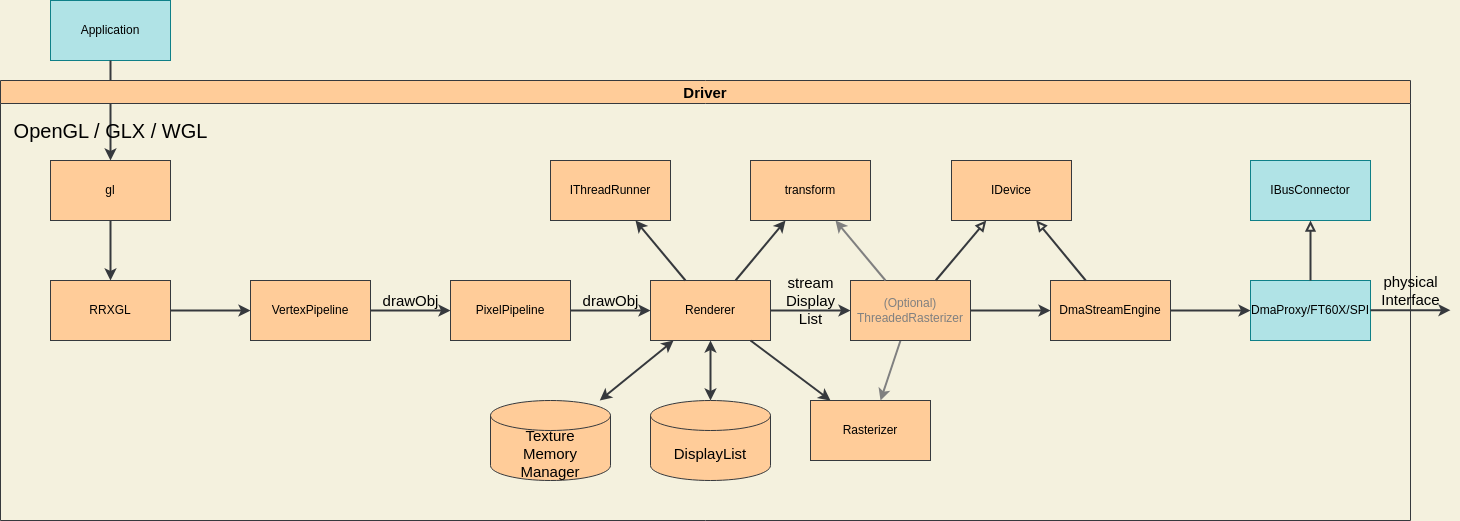

The diagram above was exported from draw.io. Its source (the exported page's mxGraphModel, read from the mxfile embedded in the PNG):
<mxGraphModel dx="688" dy="633" grid="1" gridSize="10" guides="1" tooltips="1" connect="1" arrows="1" fold="1" page="1" pageScale="1" pageWidth="827" pageHeight="1169" background="#F4F1DE" math="0" shadow="0">
  <root>
    <mxCell id="0" />
    <mxCell id="1" parent="0" />
    <mxCell id="2" value="Application" style="rounded=0;whiteSpace=wrap;html=1;fillColor=#b0e3e6;strokeColor=#0e8088;fontColor=#000000;" parent="1" vertex="1">
      <mxGeometry x="80" y="40" width="120" height="60" as="geometry" />
    </mxCell>
    <mxCell id="3" value="" style="endArrow=classic;html=1;fontColor=#000000;exitX=0.5;exitY=1;exitDx=0;exitDy=0;strokeWidth=2;fillColor=#eeeeee;strokeColor=#36393d;" parent="1" source="2" target="54" edge="1">
      <mxGeometry width="50" height="50" relative="1" as="geometry">
        <mxPoint x="360" y="460" as="sourcePoint" />
        <mxPoint x="140" y="190" as="targetPoint" />
        <Array as="points">
          <mxPoint x="140" y="140" />
        </Array>
      </mxGeometry>
    </mxCell>
    <mxCell id="4" value="OpenGL / GLX / WGL" style="edgeLabel;html=1;align=center;verticalAlign=middle;resizable=0;points=[];fontSize=20;fontColor=#000000;labelBackgroundColor=none;" parent="3" vertex="1" connectable="0">
      <mxGeometry x="0.1286" y="-2" relative="1" as="geometry">
        <mxPoint x="2" y="13" as="offset" />
      </mxGeometry>
    </mxCell>
    <mxCell id="5" value="Driver" style="swimlane;labelBackgroundColor=none;fontSize=15;fillColor=#ffcc99;strokeColor=#36393d;fontColor=#000000;" parent="1" vertex="1">
      <mxGeometry x="30" y="120" width="1410" height="440" as="geometry">
        <mxRectangle x="30" y="120" width="80" height="23" as="alternateBounds" />
      </mxGeometry>
    </mxCell>
    <mxCell id="6" value="RRXGL" style="rounded=0;whiteSpace=wrap;html=1;fillColor=#ffcc99;strokeColor=#36393d;fontColor=#000000;" parent="5" vertex="1">
      <mxGeometry x="50" y="200" width="120" height="60" as="geometry" />
    </mxCell>
    <mxCell id="8" value="VertexPipeline" style="rounded=0;whiteSpace=wrap;html=1;fillColor=#ffcc99;strokeColor=#36393d;fontColor=#000000;" parent="5" vertex="1">
      <mxGeometry x="250" y="200" width="120" height="60" as="geometry" />
    </mxCell>
    <mxCell id="14" value="PixelPipeline" style="rounded=0;whiteSpace=wrap;html=1;fillColor=#ffcc99;strokeColor=#36393d;fontColor=#000000;" parent="5" vertex="1">
      <mxGeometry x="450" y="200" width="120" height="60" as="geometry" />
    </mxCell>
    <mxCell id="15" value="drawObj" style="endArrow=classic;html=1;fontSize=15;fontColor=#000000;strokeWidth=2;fillColor=#cce5ff;strokeColor=#36393d;entryX=0;entryY=0.5;entryDx=0;entryDy=0;exitX=1;exitY=0.5;exitDx=0;exitDy=0;labelBackgroundColor=none;" parent="5" source="8" target="14" edge="1">
      <mxGeometry y="10" width="50" height="50" relative="1" as="geometry">
        <mxPoint x="430" y="180" as="sourcePoint" />
        <mxPoint x="450" y="229.5" as="targetPoint" />
        <mxPoint as="offset" />
      </mxGeometry>
    </mxCell>
    <mxCell id="18" value="Renderer" style="rounded=0;whiteSpace=wrap;html=1;fillColor=#ffcc99;strokeColor=#36393d;fontColor=#000000;" parent="5" vertex="1">
      <mxGeometry x="650" y="200" width="120" height="60" as="geometry" />
    </mxCell>
    <mxCell id="19" value="drawObj" style="endArrow=classic;html=1;fontSize=15;fontColor=#000000;strokeWidth=2;fillColor=#cce5ff;strokeColor=#36393d;entryX=0;entryY=0.5;entryDx=0;entryDy=0;exitX=1;exitY=0.5;exitDx=0;exitDy=0;labelBackgroundColor=none;" parent="5" source="14" target="18" edge="1">
      <mxGeometry y="10" width="50" height="50" relative="1" as="geometry">
        <mxPoint x="560" y="240" as="sourcePoint" />
        <mxPoint x="640" y="240" as="targetPoint" />
        <mxPoint as="offset" />
      </mxGeometry>
    </mxCell>
    <mxCell id="20" value="" style="endArrow=classic;html=1;fontSize=15;fontColor=#000000;strokeWidth=2;fillColor=#cce5ff;strokeColor=#36393d;entryX=0.5;entryY=0;entryDx=0;entryDy=0;labelBackgroundColor=none;startArrow=classic;startFill=1;entryPerimeter=0;" parent="5" source="18" target="27" edge="1">
      <mxGeometry y="10" width="50" height="50" relative="1" as="geometry">
        <mxPoint x="780" y="220" as="sourcePoint" />
        <mxPoint x="870" y="320" as="targetPoint" />
        <mxPoint as="offset" />
      </mxGeometry>
    </mxCell>
    <mxCell id="21" value="Rasterizer" style="rounded=0;whiteSpace=wrap;html=1;fillColor=#ffcc99;strokeColor=#36393d;fontColor=#000000;" parent="5" vertex="1">
      <mxGeometry x="810" y="320" width="120" height="60" as="geometry" />
    </mxCell>
    <mxCell id="22" value="" style="endArrow=classic;html=1;fontSize=15;fontColor=#000000;strokeWidth=2;fillColor=#cce5ff;strokeColor=#36393d;labelBackgroundColor=none;startArrow=classic;startFill=1;" parent="5" source="18" target="26" edge="1">
      <mxGeometry y="10" width="50" height="50" relative="1" as="geometry">
        <mxPoint x="750" y="270" as="sourcePoint" />
        <mxPoint x="710" y="320" as="targetPoint" />
        <mxPoint as="offset" />
      </mxGeometry>
    </mxCell>
    <mxCell id="23" value="" style="endArrow=classic;html=1;fontSize=15;fontColor=#000000;strokeWidth=2;fillColor=#cce5ff;strokeColor=#808080;labelBackgroundColor=none;startArrow=none;startFill=0;" parent="5" source="31" target="21" edge="1">
      <mxGeometry y="10" width="50" height="50" relative="1" as="geometry">
        <mxPoint x="760" y="280" as="sourcePoint" />
        <mxPoint x="890" y="340" as="targetPoint" />
        <mxPoint as="offset" />
        <Array as="points">
          <mxPoint x="890" y="290" />
        </Array>
      </mxGeometry>
    </mxCell>
    <mxCell id="25" value="stream&lt;div&gt;Display&lt;/div&gt;&lt;div&gt;List&lt;/div&gt;" style="endArrow=classic;html=1;fontSize=15;fontColor=#000000;strokeWidth=2;fillColor=#cce5ff;strokeColor=#36393d;exitX=1;exitY=0.5;exitDx=0;exitDy=0;labelBackgroundColor=none;" parent="5" source="18" target="31" edge="1">
      <mxGeometry y="10" width="50" height="50" relative="1" as="geometry">
        <mxPoint x="770" y="240" as="sourcePoint" />
        <mxPoint x="850" y="230" as="targetPoint" />
        <mxPoint as="offset" />
      </mxGeometry>
    </mxCell>
    <mxCell id="26" value="Texture&lt;br&gt;Memory&lt;br&gt;Manager" style="shape=cylinder3;whiteSpace=wrap;html=1;boundedLbl=1;backgroundOutline=1;size=15;labelBackgroundColor=none;fontSize=15;fillColor=#ffcc99;strokeColor=#36393d;fontColor=#000000;" parent="5" vertex="1">
      <mxGeometry x="490" y="320" width="120" height="80" as="geometry" />
    </mxCell>
    <mxCell id="27" value="DisplayList" style="shape=cylinder3;whiteSpace=wrap;html=1;boundedLbl=1;backgroundOutline=1;size=15;labelBackgroundColor=none;fontSize=15;fillColor=#ffcc99;strokeColor=#36393d;fontColor=#000000;" parent="5" vertex="1">
      <mxGeometry x="650" y="320" width="120" height="80" as="geometry" />
    </mxCell>
    <mxCell id="30" value="DmaProxy/FT60X/SPI" style="rounded=0;whiteSpace=wrap;html=1;fillColor=#b0e3e6;strokeColor=#0e8088;fontColor=#000000;" vertex="1" parent="5">
      <mxGeometry x="1250" y="200" width="120" height="60" as="geometry" />
    </mxCell>
    <mxCell id="31" value="&lt;div&gt;(Optional)&lt;/div&gt;ThreadedRasterizer" style="rounded=0;whiteSpace=wrap;html=1;fillColor=#ffcc99;strokeColor=#36393d;fontColor=#808080;gradientColor=none;glass=0;" vertex="1" parent="5">
      <mxGeometry x="850" y="200" width="120" height="60" as="geometry" />
    </mxCell>
    <mxCell id="32" value="DmaStreamEngine" style="rounded=0;whiteSpace=wrap;html=1;fillColor=#ffcc99;strokeColor=#36393d;fontColor=#000000;" vertex="1" parent="5">
      <mxGeometry x="1050" y="200" width="120" height="60" as="geometry" />
    </mxCell>
    <mxCell id="33" value="IBusConnector" style="rounded=0;whiteSpace=wrap;html=1;fillColor=#b0e3e6;strokeColor=#0e8088;fontColor=#000000;" vertex="1" parent="5">
      <mxGeometry x="1250" y="80" width="120" height="60" as="geometry" />
    </mxCell>
    <mxCell id="34" value="IDevice" style="rounded=0;whiteSpace=wrap;html=1;fillColor=#ffcc99;strokeColor=#36393d;fontColor=#000000;" vertex="1" parent="5">
      <mxGeometry x="951" y="80" width="120" height="60" as="geometry" />
    </mxCell>
    <mxCell id="36" value="" style="endArrow=classic;html=1;fontSize=15;fontColor=#000000;strokeWidth=2;fillColor=#cce5ff;strokeColor=#36393d;labelBackgroundColor=none;" edge="1" parent="5" source="31" target="32">
      <mxGeometry y="10" width="50" height="50" relative="1" as="geometry">
        <mxPoint x="780" y="240" as="sourcePoint" />
        <mxPoint x="860" y="240" as="targetPoint" />
        <mxPoint as="offset" />
      </mxGeometry>
    </mxCell>
    <mxCell id="37" value="" style="endArrow=classic;html=1;fontSize=15;fontColor=#000000;strokeWidth=2;fillColor=#cce5ff;strokeColor=#36393d;labelBackgroundColor=none;" edge="1" parent="5" source="32" target="30">
      <mxGeometry y="10" width="50" height="50" relative="1" as="geometry">
        <mxPoint x="790" y="250" as="sourcePoint" />
        <mxPoint x="870" y="250" as="targetPoint" />
        <mxPoint as="offset" />
      </mxGeometry>
    </mxCell>
    <mxCell id="38" value="" style="endArrow=block;html=1;fontSize=15;fontColor=#000000;strokeWidth=2;fillColor=#cce5ff;strokeColor=#36393d;labelBackgroundColor=none;endFill=0;" edge="1" parent="5" source="31" target="34">
      <mxGeometry y="10" width="50" height="50" relative="1" as="geometry">
        <mxPoint x="800" y="260" as="sourcePoint" />
        <mxPoint x="880" y="260" as="targetPoint" />
        <mxPoint as="offset" />
      </mxGeometry>
    </mxCell>
    <mxCell id="39" value="" style="endArrow=block;html=1;fontSize=15;fontColor=#000000;strokeWidth=2;fillColor=#cce5ff;strokeColor=#36393d;labelBackgroundColor=none;endFill=0;" edge="1" parent="5" source="32" target="34">
      <mxGeometry y="10" width="50" height="50" relative="1" as="geometry">
        <mxPoint x="810" y="270" as="sourcePoint" />
        <mxPoint x="890" y="270" as="targetPoint" />
        <mxPoint as="offset" />
      </mxGeometry>
    </mxCell>
    <mxCell id="40" value="" style="endArrow=block;html=1;fontSize=15;fontColor=#000000;strokeWidth=2;fillColor=#cce5ff;strokeColor=#36393d;labelBackgroundColor=none;endFill=0;" edge="1" parent="5" source="30" target="33">
      <mxGeometry y="10" width="50" height="50" relative="1" as="geometry">
        <mxPoint x="820" y="280" as="sourcePoint" />
        <mxPoint x="900" y="280" as="targetPoint" />
        <mxPoint as="offset" />
      </mxGeometry>
    </mxCell>
    <mxCell id="43" value="physical&lt;div&gt;Interface&lt;/div&gt;" style="endArrow=classic;html=1;fontSize=15;fontColor=#000000;strokeWidth=2;fillColor=#cce5ff;strokeColor=#36393d;exitX=1;exitY=0.5;exitDx=0;exitDy=0;labelBackgroundColor=none;" edge="1" parent="5">
      <mxGeometry y="20" width="50" height="50" relative="1" as="geometry">
        <mxPoint x="1370" y="229.70999999999998" as="sourcePoint" />
        <mxPoint x="1450" y="229.70999999999998" as="targetPoint" />
        <mxPoint as="offset" />
      </mxGeometry>
    </mxCell>
    <mxCell id="44" value="" style="endArrow=classic;html=1;fontSize=15;fontColor=#000000;strokeWidth=2;fillColor=#cce5ff;strokeColor=#36393d;labelBackgroundColor=none;startArrow=none;startFill=0;" edge="1" parent="5" source="18" target="21">
      <mxGeometry y="10" width="50" height="50" relative="1" as="geometry">
        <mxPoint x="773" y="270" as="sourcePoint" />
        <mxPoint x="880" y="330" as="targetPoint" />
        <mxPoint as="offset" />
      </mxGeometry>
    </mxCell>
    <mxCell id="45" value="IThreadRunner" style="rounded=0;whiteSpace=wrap;html=1;fillColor=#ffcc99;strokeColor=#36393d;fontColor=#000000;" vertex="1" parent="5">
      <mxGeometry x="550" y="80" width="120" height="60" as="geometry" />
    </mxCell>
    <mxCell id="46" value="" style="endArrow=classic;html=1;fontSize=15;fontColor=#000000;strokeWidth=2;fillColor=#cce5ff;strokeColor=#36393d;labelBackgroundColor=none;" edge="1" parent="5" source="18" target="45">
      <mxGeometry y="10" width="50" height="50" relative="1" as="geometry">
        <mxPoint x="980" y="240" as="sourcePoint" />
        <mxPoint x="1060" y="240" as="targetPoint" />
        <mxPoint as="offset" />
      </mxGeometry>
    </mxCell>
    <mxCell id="47" value="transform" style="rounded=0;whiteSpace=wrap;html=1;fillColor=#ffcc99;strokeColor=#36393d;fontColor=#000000;" vertex="1" parent="5">
      <mxGeometry x="750" y="80" width="120" height="60" as="geometry" />
    </mxCell>
    <mxCell id="50" value="" style="endArrow=classic;html=1;fontSize=15;fontColor=#000000;strokeWidth=2;fillColor=#cce5ff;strokeColor=#36393d;labelBackgroundColor=none;" edge="1" parent="5" source="18" target="47">
      <mxGeometry y="10" width="50" height="50" relative="1" as="geometry">
        <mxPoint x="699" y="210" as="sourcePoint" />
        <mxPoint x="641" y="130" as="targetPoint" />
        <mxPoint as="offset" />
      </mxGeometry>
    </mxCell>
    <mxCell id="51" value="" style="endArrow=classic;html=1;fontSize=15;fontColor=#000000;strokeWidth=2;fillColor=#cce5ff;strokeColor=#808080;labelBackgroundColor=none;" edge="1" parent="5" source="31" target="47">
      <mxGeometry y="10" width="50" height="50" relative="1" as="geometry">
        <mxPoint x="709" y="220" as="sourcePoint" />
        <mxPoint x="651" y="140" as="targetPoint" />
        <mxPoint as="offset" />
      </mxGeometry>
    </mxCell>
    <mxCell id="53" value="" style="endArrow=classic;html=1;fontSize=20;fontColor=#000000;strokeWidth=2;fillColor=#cce5ff;strokeColor=#36393d;exitX=1;exitY=0.5;exitDx=0;exitDy=0;entryX=0;entryY=0.5;entryDx=0;entryDy=0;" edge="1" parent="5" source="6">
      <mxGeometry width="50" height="50" relative="1" as="geometry">
        <mxPoint x="200" y="350" as="sourcePoint" />
        <mxPoint x="249.9999999999999" y="229.9999999999999" as="targetPoint" />
      </mxGeometry>
    </mxCell>
    <mxCell id="54" value="gl" style="rounded=0;whiteSpace=wrap;html=1;fillColor=#ffcc99;strokeColor=#36393d;fontColor=#000000;" vertex="1" parent="5">
      <mxGeometry x="50" y="80" width="120" height="60" as="geometry" />
    </mxCell>
    <mxCell id="55" value="" style="endArrow=classic;html=1;fontSize=20;fontColor=#000000;strokeWidth=2;fillColor=#cce5ff;strokeColor=#36393d;" edge="1" parent="5" source="54" target="6">
      <mxGeometry width="50" height="50" relative="1" as="geometry">
        <mxPoint x="380" y="240" as="sourcePoint" />
        <mxPoint x="460" y="240" as="targetPoint" />
      </mxGeometry>
    </mxCell>
  </root>
</mxGraphModel>